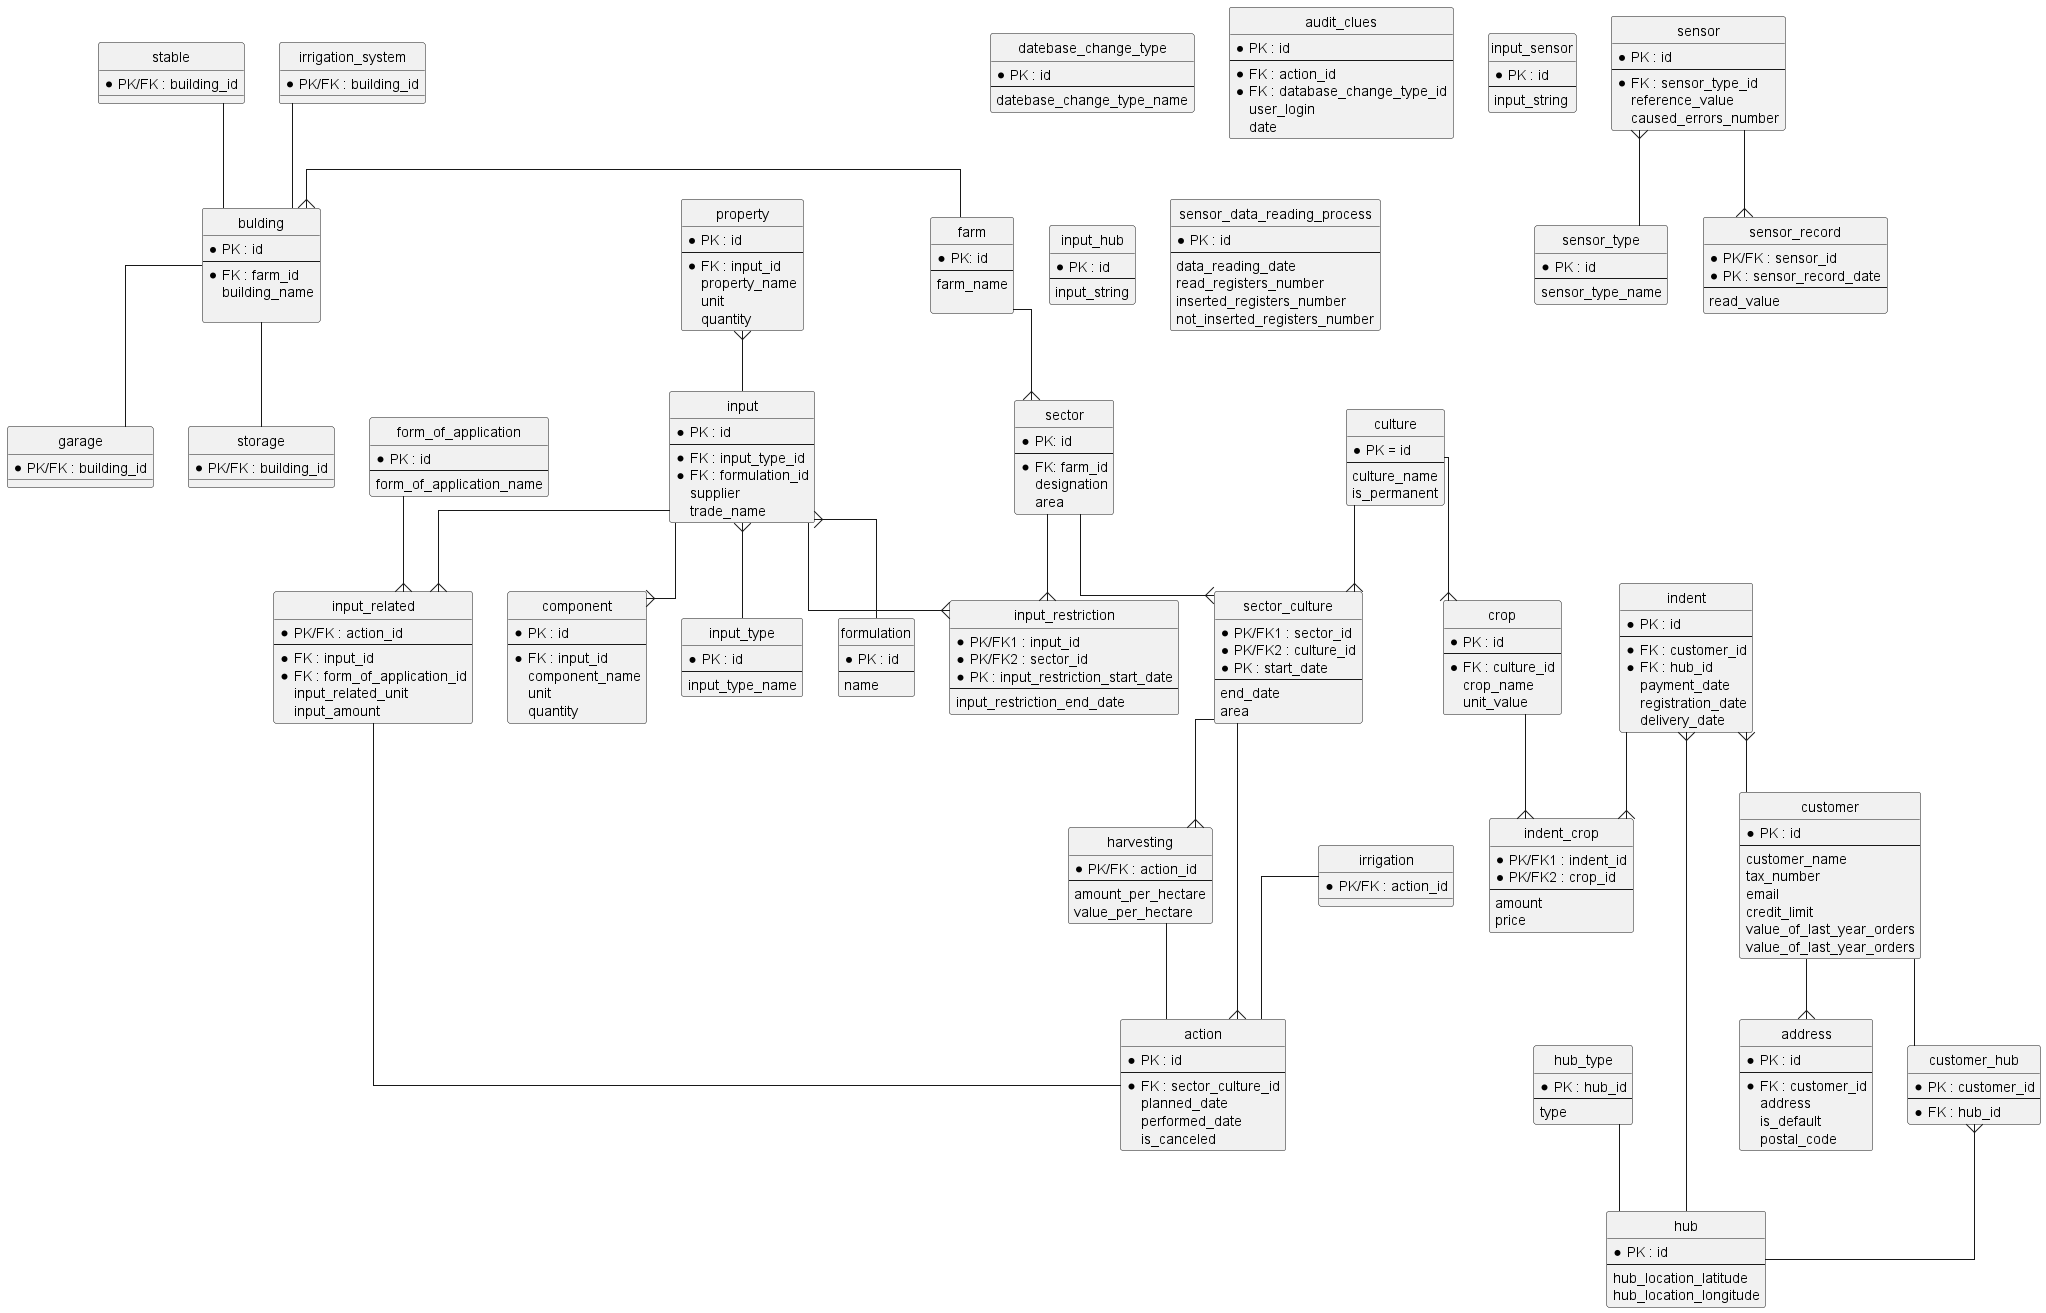

The diagram above was rendered by PlantUML. Its source (embedded in the PNG):
@startuml sprint2_database_diagram


hide circle
skinparam linetype ortho

entity "farm" as f01 {
  *PK: id
  --
  farm_name
  
}
entity "sector" as s01 {
  *PK: id
  --
  *FK: farm_id
  designation
  area
}
entity "bulding" as b01 {
  *PK : id
  --
  *FK : farm_id
  building_name
  
}
entity "garage" as b02 {
  *PK/FK : building_id
}
entity "storage" as b03 {
  *PK/FK : building_id
 
}
entity "stable" as b04 {
  *PK/FK : building_id
  
}
entity "irrigation_system" as b05 {
  *PK/FK : building_id
}
entity "sector_culture" as sc01{
    *PK/FK1 : sector_id
    *PK/FK2 : culture_id
    *PK : start_date
    --
    end_date
    area
}
entity "crop" as c01{
    *PK : id
    --
    *FK : culture_id
    crop_name
    unit_value
}
entity "culture" as cu01{
    *PK = id
    --
    culture_name
    is_permanent
}
entity "indent_crop" as co01{
    *PK/FK1 : indent_id
    *PK/FK2 : crop_id
    --
    amount
    price
}
entity "indent" as o01{
    *PK : id
    --
    *FK : customer_id
    *FK : hub_id
    payment_date
    registration_date
    delivery_date
}
entity "customer" as c02{
    *PK : id
    --
    customer_name
    tax_number
    email
    credit_limit
    value_of_last_year_orders
    value_of_last_year_orders
}
entity "address" as a01{
    *PK : id
    --
    *FK : customer_id
    address
    is_default
    postal_code
}
entity "action" as ac01{
    *PK : id
    --
    *FK : sector_culture_id
    planned_date
    performed_date
    is_canceled
}
entity "irrigation" as i01{
    *PK/FK : action_id
}
entity "harvesting" as h01{
    *PK/FK : action_id
    --
    amount_per_hectare
    value_per_hectare
}
entity "input_related" as ir01{ 
    *PK/FK : action_id
    --
    *FK : input_id
    *FK : form_of_application_id
    input_related_unit
    input_amount
}
entity "form_of_application" as fa01{
    *PK : id
    --
    form_of_application_name
}
entity "input" as in01{
    *PK : id
    --
    *FK : input_type_id
    *FK : formulation_id
    supplier
    trade_name
}
entity "input_type" as it01{
    *PK : id
    --
    input_type_name
}
entity "input_restriction" as ir02{ 
    *PK/FK1 : input_id
    *PK/FK2 : sector_id
    *PK : input_restriction_start_date
    --
    input_restriction_end_date
}
entity "formulation" as fo01{
    *PK : id
    --
    name
}
entity "property" as po01{
    *PK : id
    --
    *FK : input_id
    property_name
    unit
    quantity
}
entity "component" as co02{
    *PK : id
    --
    *FK : input_id
    component_name
    unit
    quantity
}
entity "sensor" as se01{
    *PK : id
    --
    *FK : sensor_type_id
    reference_value
    caused_errors_number
}
entity "sensor_type" as st01{
    *PK : id
    --
    sensor_type_name
}
entity "sensor_record" as sr01{
    *PK/FK : sensor_id
    *PK : sensor_record_date
    --
    read_value
}
entity "datebase_change_type" as dc01{
    *PK : id
    --
    datebase_change_type_name
}
entity "audit_clues" as ac02{
    *PK : id
    --
    *FK : action_id
    *FK : database_change_type_id
    user_login
    date
}

entity "input_sensor" as is01{
    *PK : id
    --
    input_string
}
entity "hub" as hub01{
    *PK : id
    --
    hub_location_latitude
    hub_location_longitude
}
entity "input_hub" as ih01{
    *PK : id
    --
    input_string
}
entity "customer_hub" as ch01{
    *PK : customer_id
    --
    *FK : hub_id
}
entity "hub_type" as ht01{
    *PK : hub_id
    --
    type
}

entity "sensor_data_reading_process" as sdr01{
    *PK : id
    --
    data_reading_date
    read_registers_number
    inserted_registers_number
    not_inserted_registers_number
}

f01 --{ s01
f01 --left{ b01
b01 -- b02
b01 -- b03
b04 -- b01
b05 -- b01
s01 --{ sc01
cu01 --{ sc01
c01 --{ co01
cu01 --{ c01
o01 --{ co01
c02 --{ a01
o01 }-- c02
sc01 --{ ac01
i01 -- ac01
h01 -- ac01
sc01 --{ h01
ir01 -- ac01
in01 --{ ir01
in01 }-- it01
in01 }-- fo01
po01 }-- in01
in01 --{ co02
fa01 --{ ir01
se01 }-- st01
se01 --{ sr01
ch01 }-- hub01
c02 -- ch01
ht01 -- hub01
o01 }-- hub01
in01 --{ ir02
s01 --{ ir02
@enduml